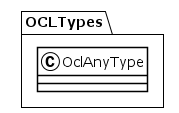

The diagram above was rendered by PlantUML. Its source (embedded in the PNG):
@startuml
!theme plain
package OCLTypes {
class OclAnyType {
}
}
@enduml